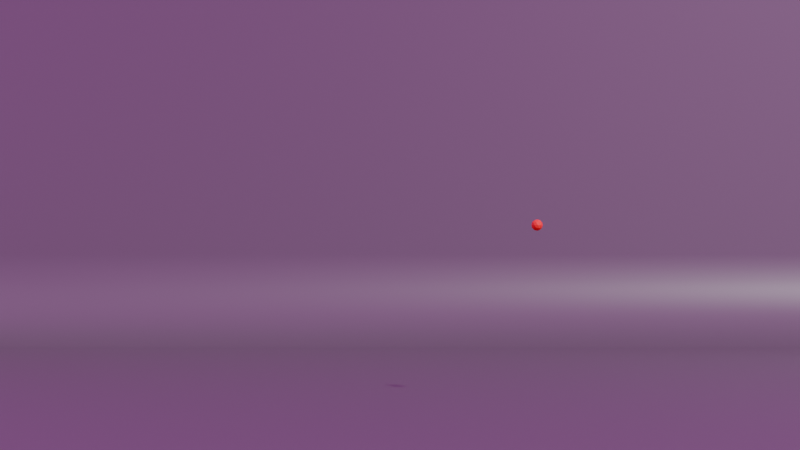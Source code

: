 # Source: testingarea.blend  (saved by Blender 4.2.66; exported with 4.5.12 LTS)
import bpy
from mathutils import Matrix  # noqa: F401  (used for matrix-valued properties, if any)

bpy.ops.wm.read_factory_settings(use_empty=True)
scene = bpy.context.scene
scene.name = 'Scene'

# ---- collections
col_collection = bpy.data.collections.new('Collection'); scene.collection.children.link(col_collection)

# ---- images (referenced by path relative to the original .blend; pixels are not part of the script)
import os
ASSET_DIR = os.environ.get("B2B_ASSET_DIR", "")  # directory of the original .blend (textures are referenced by path, not embedded)
HERE = os.path.dirname(os.path.abspath(__file__))  # packed textures are extracted next to this script under _unpacked/

def load_image(name, relpath, width, height, colorspace="sRGB"):
    """Load a texture the original file referenced (path relative to the .blend, or extracted next to this script)."""
    p = next((c for c in (os.path.join(HERE, relpath), os.path.join(ASSET_DIR, relpath)) if relpath and os.path.exists(c)), "")
    if p:
        img = bpy.data.images.load(p, check_existing=True)
        img.name = name
    else:  # same state as the original file: an image datablock whose file is absent (Cycles renders it pink)
        img = bpy.data.images.new(name, width, height)
        img.source = "FILE"
        img.filepath = "//" + (relpath or name)
    img.colorspace_settings.name = colorspace
    return img
img_fouriesburg_mountain_midday_4k_exr = load_image('fouriesburg_mountain_midday_4k.exr', 'fouriesburg_mountain_midday_4k.exr', 1024, 1024, 'Linear Rec.709')

# ---- materials (node trees are filled in below, after node groups)
mat_target = bpy.data.materials.new('target')
mat_backdrop = bpy.data.materials.new('backdrop')

# ---- material node trees
mat_target.use_nodes = True; mat_target.node_tree.nodes.clear()
_N = mat_target.node_tree.nodes; _L = mat_target.node_tree.links
n0 = _N.new('ShaderNodeBsdfPrincipled'); n0.name = 'Principled BSDF'; n0.location = (10, 300)
n0.inputs[0].default_value = (0.8001, 0.008206, 0.0, 1.0)
n1 = _N.new('ShaderNodeOutputMaterial'); n1.name = 'Material Output'; n1.location = (300, 300)
_L.new(n0.outputs[0], n1.inputs[0])
n1.is_active_output = True
mat_backdrop.use_nodes = True; mat_backdrop.node_tree.nodes.clear()
_N = mat_backdrop.node_tree.nodes; _L = mat_backdrop.node_tree.links
n0 = _N.new('ShaderNodeBsdfPrincipled'); n0.name = 'Principled BSDF'; n0.location = (10, 300)
n0.inputs[0].default_value = (0.1268, 0.1268, 0.1268, 1.0)
n0.inputs[1].default_value = 0.2182
n1 = _N.new('ShaderNodeOutputMaterial'); n1.name = 'Material Output'; n1.location = (300, 300)
_L.new(n0.outputs[0], n1.inputs[0])
n1.is_active_output = True

# ---- world
world_world = bpy.data.worlds.new('World'); scene.world = world_world
world_world.use_nodes = True; world_world.node_tree.nodes.clear()
_N = world_world.node_tree.nodes; _L = world_world.node_tree.links
n0 = _N.new('ShaderNodeOutputWorld'); n0.name = 'World Output'; n0.location = (300, 300)
n1 = _N.new('ShaderNodeBackground'); n1.name = 'Background'; n1.location = (10, 300)
n2 = _N.new('ShaderNodeTexEnvironment'); n2.name = 'Environment Texture'; n2.location = (-280, 280)
n2.image = img_fouriesburg_mountain_midday_4k_exr
_L.new(n1.outputs[0], n0.inputs[0])
_L.new(n2.outputs[0], n1.inputs[0])
n0.is_active_output = True
world_world.color = (0.05088, 0.05088, 0.05088)
world_world.sun_shadow_jitter_overblur = 0.0

# ---- cameras
cam_camera_left = bpy.data.cameras.new('Camera Left')
cam_camera_right = bpy.data.cameras.new('Camera Right')

# ---- meshes
me_icosphere = bpy.data.meshes.new('Icosphere')
me_icosphere.from_pydata([(0.0, 0.0, -1.0), (0.7236, -0.5257, -0.4472), (-0.2764, -0.8506, -0.4472), (-0.8944, 0.0, -0.4472), (-0.2764, 0.8506, -0.4472), (0.7236, 0.5257, -0.4472), (0.2764, -0.8506, 0.4472), (-0.7236, -0.5257, 0.4472), (-0.7236, 0.5257, 0.4472), (0.2764, 0.8506, 0.4472), (0.8944, 0.0, 0.4472), (0.0, 0.0, 1.0), (-0.1625, -0.5, -0.8507), (0.4253, -0.309, -0.8507), (0.2629, -0.809, -0.5257), (0.8506, 0.0, -0.5257), (0.4253, 0.309, -0.8507), (-0.5257, 0.0, -0.8507), (-0.6882, -0.5, -0.5257), (-0.1625, 0.5, -0.8507), (-0.6882, 0.5, -0.5257), (0.2629, 0.809, -0.5257), (0.9511, -0.309, 0.0), (0.9511, 0.309, 0.0), (0.0, -1.0, 0.0), (0.5878, -0.809, 0.0), (-0.9511, -0.309, 0.0), (-0.5878, -0.809, 0.0), (-0.5878, 0.809, 0.0), (-0.9511, 0.309, 0.0), (0.5878, 0.809, 0.0), (0.0, 1.0, 0.0), (0.6882, -0.5, 0.5257), (-0.2629, -0.809, 0.5257), (-0.8506, 0.0, 0.5257), (-0.2629, 0.809, 0.5257), (0.6882, 0.5, 0.5257), (0.1625, -0.5, 0.8507), (0.5257, 0.0, 0.8507), (-0.4253, -0.309, 0.8507), (-0.4253, 0.309, 0.8507), (0.1625, 0.5, 0.8507)], [], [(0, 13, 12), (1, 13, 15), (0, 12, 17), (0, 17, 19), (0, 19, 16), (1, 15, 22), (2, 14, 24), (3, 18, 26), (4, 20, 28), (5, 21, 30), (1, 22, 25), (2, 24, 27), (3, 26, 29), (4, 28, 31), (5, 30, 23), (6, 32, 37), (7, 33, 39), (8, 34, 40), (9, 35, 41), (10, 36, 38), (38, 41, 11), (38, 36, 41), (36, 9, 41), (41, 40, 11), (41, 35, 40), (35, 8, 40), (40, 39, 11), (40, 34, 39), (34, 7, 39), (39, 37, 11), (39, 33, 37), (33, 6, 37), (37, 38, 11), (37, 32, 38), (32, 10, 38), (23, 36, 10), (23, 30, 36), (30, 9, 36), (31, 35, 9), (31, 28, 35), (28, 8, 35), (29, 34, 8), (29, 26, 34), (26, 7, 34), (27, 33, 7), (27, 24, 33), (24, 6, 33), (25, 32, 6), (25, 22, 32), (22, 10, 32), (30, 31, 9), (30, 21, 31), (21, 4, 31), (28, 29, 8), (28, 20, 29), (20, 3, 29), (26, 27, 7), (26, 18, 27), (18, 2, 27), (24, 25, 6), (24, 14, 25), (14, 1, 25), (22, 23, 10), (22, 15, 23), (15, 5, 23), (16, 21, 5), (16, 19, 21), (19, 4, 21), (19, 20, 4), (19, 17, 20), (17, 3, 20), (17, 18, 3), (17, 12, 18), (12, 2, 18), (15, 16, 5), (15, 13, 16), (13, 0, 16), (12, 14, 2), (12, 13, 14), (13, 1, 14)])
_uv = me_icosphere.uv_layers.new(name='UVMap')
_uv.uv.foreach_set('vector', [0.1818, 0.0, 0.2273, 0.07873, 0.1364, 0.07873, 0.2727, 0.1575, 0.3182, 0.07873, 0.3636, 0.1575, 0.9091, 0.0, 0.9545, 0.07873, 0.8636, 0.07873, 0.7273, 0.0, 0.7727, 0.07873, 0.6818, 0.07873, 0.5455, 0.0, 0.5909, 0.07873, 0.5, 0.07873, 0.2727, 0.1575, 0.3636, 0.1575, 0.3182, 0.2362, 0.09091, 0.1575, 0.1818, 0.1575, 0.1364, 0.2362, 0.8182, 0.1575, 0.9091, 0.1575, 0.8636, 0.2362, 0.6364, 0.1575, 0.7273, 0.1575, 0.6818, 0.2362, 0.4545, 0.1575, 0.5455, 0.1575, 0.5, 0.2362, 0.2727, 0.1575, 0.3182, 0.2362, 0.2273, 0.2362, 0.09091, 0.1575, 0.1364, 0.2362, 0.04546, 0.2362, 0.8182, 0.1575, 0.8636, 0.2362, 0.7727, 0.2362, 0.6364, 0.1575, 0.6818, 0.2362, 0.5909, 0.2362, 0.4545, 0.1575, 0.5, 0.2362, 0.4091, 0.2362, 0.1818, 0.3149, 0.2727, 0.3149, 0.2273, 0.3937, 0.0, 0.3149, 0.09091, 0.3149, 0.04546, 0.3937, 0.7273, 0.3149, 0.8182, 0.3149, 0.7727, 0.3937, 0.5455, 0.3149, 0.6364, 0.3149, 0.5909, 0.3937, 0.3636, 0.3149, 0.4545, 0.3149, 0.4091, 0.3937, 0.4091, 0.3937, 0.5, 0.3937, 0.4545, 0.4724, 0.4091, 0.3937, 0.4545, 0.3149, 0.5, 0.3937, 0.4545, 0.3149, 0.5455, 0.3149, 0.5, 0.3937, 0.5909, 0.3937, 0.6818, 0.3937, 0.6364, 0.4724, 0.5909, 0.3937, 0.6364, 0.3149, 0.6818, 0.3937, 0.6364, 0.3149, 0.7273, 0.3149, 0.6818, 0.3937, 0.7727, 0.3937, 0.8636, 0.3937, 0.8182, 0.4724, 0.7727, 0.3937, 0.8182, 0.3149, 0.8636, 0.3937, 0.8182, 0.3149, 0.9091, 0.3149, 0.8636, 0.3937, 0.04546, 0.3937, 0.1364, 0.3937, 0.09091, 0.4724, 0.04546, 0.3937, 0.09091, 0.3149, 0.1364, 0.3937, 0.09091, 0.3149, 0.1818, 0.3149, 0.1364, 0.3937, 0.2273, 0.3937, 0.3182, 0.3937, 0.2727, 0.4724, 0.2273, 0.3937, 0.2727, 0.3149, 0.3182, 0.3937, 0.2727, 0.3149, 0.3636, 0.3149, 0.3182, 0.3937, 0.4091, 0.2362, 0.4545, 0.3149, 0.3636, 0.3149, 0.4091, 0.2362, 0.5, 0.2362, 0.4545, 0.3149, 0.5, 0.2362, 0.5455, 0.3149, 0.4545, 0.3149, 0.5909, 0.2362, 0.6364, 0.3149, 0.5455, 0.3149, 0.5909, 0.2362, 0.6818, 0.2362, 0.6364, 0.3149, 0.6818, 0.2362, 0.7273, 0.3149, 0.6364, 0.3149, 0.7727, 0.2362, 0.8182, 0.3149, 0.7273, 0.3149, 0.7727, 0.2362, 0.8636, 0.2362, 0.8182, 0.3149, 0.8636, 0.2362, 0.9091, 0.3149, 0.8182, 0.3149, 0.04546, 0.2362, 0.09091, 0.3149, 0.0, 0.3149, 0.04546, 0.2362, 0.1364, 0.2362, 0.09091, 0.3149, 0.1364, 0.2362, 0.1818, 0.3149, 0.09091, 0.3149, 0.2273, 0.2362, 0.2727, 0.3149, 0.1818, 0.3149, 0.2273, 0.2362, 0.3182, 0.2362, 0.2727, 0.3149, 0.3182, 0.2362, 0.3636, 0.3149, 0.2727, 0.3149, 0.5, 0.2362, 0.5909, 0.2362, 0.5455, 0.3149, 0.5, 0.2362, 0.5455, 0.1575, 0.5909, 0.2362, 0.5455, 0.1575, 0.6364, 0.1575, 0.5909, 0.2362, 0.6818, 0.2362, 0.7727, 0.2362, 0.7273, 0.3149, 0.6818, 0.2362, 0.7273, 0.1575, 0.7727, 0.2362, 0.7273, 0.1575, 0.8182, 0.1575, 0.7727, 0.2362, 0.8636, 0.2362, 0.9545, 0.2362, 0.9091, 0.3149, 0.8636, 0.2362, 0.9091, 0.1575, 0.9545, 0.2362, 0.9091, 0.1575, 1.0, 0.1575, 0.9545, 0.2362, 0.1364, 0.2362, 0.2273, 0.2362, 0.1818, 0.3149, 0.1364, 0.2362, 0.1818, 0.1575, 0.2273, 0.2362, 0.1818, 0.1575, 0.2727, 0.1575, 0.2273, 0.2362, 0.3182, 0.2362, 0.4091, 0.2362, 0.3636, 0.3149, 0.3182, 0.2362, 0.3636, 0.1575, 0.4091, 0.2362, 0.3636, 0.1575, 0.4545, 0.1575, 0.4091, 0.2362, 0.5, 0.07873, 0.5455, 0.1575, 0.4545, 0.1575, 0.5, 0.07873, 0.5909, 0.07873, 0.5455, 0.1575, 0.5909, 0.07873, 0.6364, 0.1575, 0.5455, 0.1575, 0.6818, 0.07873, 0.7273, 0.1575, 0.6364, 0.1575, 0.6818, 0.07873, 0.7727, 0.07873, 0.7273, 0.1575, 0.7727, 0.07873, 0.8182, 0.1575, 0.7273, 0.1575, 0.8636, 0.07873, 0.9091, 0.1575, 0.8182, 0.1575, 0.8636, 0.07873, 0.9545, 0.07873, 0.9091, 0.1575, 0.9545, 0.07873, 1.0, 0.1575, 0.9091, 0.1575, 0.3636, 0.1575, 0.4091, 0.07873, 0.4545, 0.1575, 0.3636, 0.1575, 0.3182, 0.07873, 0.4091, 0.07873, 0.3182, 0.07873, 0.3636, 0.0, 0.4091, 0.07873, 0.1364, 0.07873, 0.1818, 0.1575, 0.09091, 0.1575, 0.1364, 0.07873, 0.2273, 0.07873, 0.1818, 0.1575, 0.2273, 0.07873, 0.2727, 0.1575, 0.1818, 0.1575])
me_icosphere.materials.append(mat_target)
me_icosphere.update()
me_plane = bpy.data.meshes.new('Plane')
me_plane.from_pydata([(-1.0, -3.511, 0.0), (1.0, -3.511, 0.0), (-1.0, 3.696, 3.337), (1.0, 3.696, 3.337), (-1.0, 2.963, 0.0), (-1.0, 3.696, 0.7332), (-1.0, 3.189, 0.03589), (-1.0, 3.394, 0.14), (-1.0, 3.556, 0.3023), (-1.0, 3.66, 0.5067), (1.0, 3.696, 0.7332), (1.0, 2.963, 0.0), (1.0, 3.66, 0.5067), (1.0, 3.556, 0.3023), (1.0, 3.394, 0.14), (1.0, 3.189, 0.03589)], [], [(5, 10, 3, 2), (10, 5, 9, 12), (12, 9, 8, 13), (13, 8, 7, 14), (14, 7, 6, 15), (15, 6, 4, 11), (0, 1, 11, 4)])
me_plane.polygons.foreach_set('use_smooth', [True] * 7)
_uv = me_plane.uv_layers.new(name='UVMap')
_uv.uv.foreach_set('vector', [0.0, 1.0, 1.0, 1.0, 1.0, 1.0, 0.0, 1.0, 1.0, 1.0, 0.0, 1.0, 0.0, 1.0, 1.0, 1.0, 1.0, 1.0, 0.0, 1.0, 0.0, 1.0, 1.0, 1.0, 1.0, 1.0, 0.0, 1.0, 0.0, 0.9356, 1.0, 0.9356, 1.0, 0.9356, 0.0, 0.9356, 0.0, 0.8921, 1.0, 0.8921, 1.0, 0.8921, 0.0, 0.8921, 0.0, 0.8439, 1.0, 0.8439, 0.0, 0.0, 1.0, 0.0, 1.0, 0.8439, 0.0, 0.8439])
me_plane.materials.append(mat_backdrop)
me_plane.update()
me_circle_001 = bpy.data.meshes.new('Circle.001')
me_circle_001.from_pydata([(0.3911, 0.0898, 0.07707), (0.3856, 0.1015, 0.08706), (0.3797, 0.1134, 0.09728), (0.3734, 0.1255, 0.1076), (0.3668, 0.1377, 0.1181), (0.3599, 0.1499, 0.1286), (0.3526, 0.1621, 0.139), (0.3449, 0.1741, 0.1492), (0.3369, 0.1859, 0.1593), (0.3286, 0.1974, 0.1691), (0.3199, 0.2085, 0.1785), (0.311, 0.2191, 0.1876), (0.3017, 0.2292, 0.1961), (0.292, 0.2386, 0.2041), (0.2821, 0.2475, 0.2116), (0.2719, 0.2557, 0.2185), (0.2615, 0.2633, 0.225), (0.2507, 0.2704, 0.2309), (0.2397, 0.277, 0.2364), (0.2285, 0.283, 0.2414), (0.2171, 0.2885, 0.2461), (0.2054, 0.2936, 0.2502), (0.1935, 0.2981, 0.254), (0.1815, 0.3023, 0.2575), (0.1693, 0.306, 0.2605), (0.1569, 0.3093, 0.2633), (0.1443, 0.3123, 0.2657), (0.1316, 0.3149, 0.2678), (0.1188, 0.3171, 0.2696), (0.1059, 0.3191, 0.2711), (0.0929, 0.3207, 0.2724), (0.0798, 0.322, 0.2735), (0.06662, 0.3231, 0.2743), (0.05337, 0.3239, 0.275), (0.04008, 0.3246, 0.2754), (0.02675, 0.325, 0.2758), (0.01339, 0.3252, 0.2759), (2.205e-05, 0.3253, 0.276), (-0.01335, 0.3251, 0.2759), (-0.0267, 0.3246, 0.2754), (-0.04003, 0.3238, 0.2747), (-0.05333, 0.3227, 0.2736), (-0.06657, 0.3213, 0.2723), (-0.07975, 0.3195, 0.2708), (-0.09286, 0.3175, 0.2689), (-0.1059, 0.3151, 0.2668), (-0.1188, 0.3125, 0.2644), (-0.1316, 0.3095, 0.2617), (-0.1443, 0.3063, 0.2588), (-0.1568, 0.3027, 0.2556), (-0.1692, 0.2989, 0.2522), (-0.1814, 0.2948, 0.2485), (-0.1935, 0.2904, 0.2446), (-0.2054, 0.2858, 0.2404), (-0.217, 0.2808, 0.236), (-0.2285, 0.2756, 0.2314), (-0.2397, 0.2702, 0.2265), (-0.2507, 0.2645, 0.2215), (-0.2614, 0.2585, 0.2162), (-0.2719, 0.2522, 0.2106), (-0.2821, 0.2457, 0.2049), (-0.292, 0.239, 0.199), (-0.3016, 0.232, 0.1928), (-0.3109, 0.2248, 0.1865), (-0.3199, 0.2173, 0.18), (-0.3285, 0.2097, 0.1733), (-0.3369, 0.2018, 0.1664), (-0.3449, 0.1937, 0.1593), (-0.3525, 0.1854, 0.1521), (-0.3598, 0.1769, 0.1447), (-0.3668, 0.1683, 0.1372), (-0.3734, 0.1595, 0.1296), (-0.3796, 0.1505, 0.1218), (-0.3855, 0.1414, 0.1139), (-0.391, 0.1321, 0.1059), (-0.3962, 0.1228, 0.0978), (-0.4009, 0.1133, 0.0896), (-0.4053, 0.1037, 0.08131), (-0.4092, 0.09399, 0.07294), (-0.4128, 0.08422, 0.06449), (-0.416, 0.07436, 0.05599), (-0.4188, 0.06443, 0.04743), (-0.4211, 0.05445, 0.03882), (-0.4231, 0.04442, 0.03018), (-0.4246, 0.03435, 0.0215), (-0.4257, 0.02425, 0.0128), (-0.4263, 0.01413, 0.004082), (-0.4266, 0.003996, -0.004641), (-0.4263, -0.006137, -0.01336), (-0.4257, -0.01626, -0.02208), (-0.4246, -0.02637, -0.03077), (-0.4231, -0.03644, -0.03944), (-0.4211, -0.04649, -0.04807), (-0.4188, -0.05648, -0.05667), (-0.416, -0.06642, -0.06521), (-0.4128, -0.0763, -0.07369), (-0.4093, -0.0861, -0.08211), (-0.4053, -0.09582, -0.09044), (-0.4009, -0.1054, -0.0987), (-0.3962, -0.115, -0.1069), (-0.391, -0.1244, -0.1149), (-0.3855, -0.1337, -0.1229), (-0.3797, -0.1428, -0.1307), (-0.3734, -0.1518, -0.1384), (-0.3668, -0.1607, -0.146), (-0.3599, -0.1694, -0.1534), (-0.3525, -0.178, -0.1607), (-0.3449, -0.1863, -0.1678), (-0.3369, -0.1945, -0.1748), (-0.3286, -0.2025, -0.1816), (-0.3199, -0.2103, -0.1882), (-0.3109, -0.2179, -0.1946), (-0.3016, -0.2252, -0.2008), (-0.292, -0.2323, -0.2068), (-0.2821, -0.2392, -0.2125), (-0.2719, -0.2458, -0.2181), (-0.2614, -0.2522, -0.2235), (-0.2506, -0.2583, -0.2286), (-0.2396, -0.2642, -0.2335), (-0.2284, -0.2698, -0.2382), (-0.2169, -0.2751, -0.2426), (-0.2053, -0.2802, -0.2468), (-0.1934, -0.285, -0.2508), (-0.1934, -0.285, -0.2508), (-0.1813, -0.2896, -0.2546), (-0.1691, -0.2938, -0.2581), (-0.1567, -0.2978, -0.2614), (-0.1441, -0.3014, -0.2644), (-0.1315, -0.3048, -0.2672), (-0.1187, -0.3079, -0.2697), (-0.1057, -0.3106, -0.272), (-0.09272, -0.3131, -0.274), (-0.07962, -0.3153, -0.2757), (-0.06646, -0.3171, -0.2772), (-0.05323, -0.3186, -0.2784), (-0.03995, -0.3198, -0.2794), (-0.02664, -0.3206, -0.2801), (-0.01332, -0.3211, -0.2805), (2.196e-05, -0.3213, -0.2806), (0.01335, -0.3212, -0.2806), (0.02667, -0.3211, -0.2804), (0.03996, -0.3208, -0.2801), (0.05321, -0.3203, -0.2796), (0.0664, -0.3196, -0.279), (0.07954, -0.3187, -0.2781), (0.0926, -0.3176, -0.2771), (0.1056, -0.3162, -0.2758), (0.1184, -0.3145, -0.2742), (0.1312, -0.3125, -0.2723), (0.1439, -0.3101, -0.2702), (0.1564, -0.3074, -0.2677), (0.1687, -0.3043, -0.2649), (0.181, -0.3008, -0.2618), (0.193, -0.2969, -0.2582), (0.2049, -0.2925, -0.2543), (0.2165, -0.2876, -0.2499), (0.228, -0.2822, -0.2451), (0.2393, -0.2763, -0.2398), (0.2503, -0.2698, -0.2341), (0.2611, -0.2627, -0.2279), (0.2716, -0.255, -0.2211), (0.2819, -0.2467, -0.2138), (0.2919, -0.2377, -0.2059), (0.3017, -0.228, -0.1975), (0.3111, -0.2177, -0.1885), (0.3202, -0.2067, -0.1789), (0.329, -0.1952, -0.1689), (0.3375, -0.1833, -0.1586), (0.3457, -0.1711, -0.1479), (0.3535, -0.1586, -0.1371), (0.361, -0.146, -0.1262), (0.3681, -0.1333, -0.1152), (0.3749, -0.1207, -0.1043), (0.3813, -0.1082, -0.09345), (0.3873, -0.09591, -0.08284), (0.3929, -0.08397, -0.07252), (0.3981, -0.07245, -0.06256), (0.4029, -0.06143, -0.05304), (0.4073, -0.05103, -0.04405), (0.4112, -0.04132, -0.03566), (0.4148, -0.0324, -0.02796), (0.4179, -0.02436, -0.02102), (0.4205, -0.01731, -0.01493), (0.4227, -0.01133, -0.009772), (0.4244, -0.006512, -0.005617), (0.4256, -0.002957, -0.00255), (0.4264, -0.0007548, -0.0006509), (0.4266, 0.0, 0.0), (0.4264, 0.0006959, 0.0005983), (0.4257, 0.002729, 0.002346), (0.4246, 0.006017, 0.005172), (0.4231, 0.01048, 0.009004), (0.4212, 0.01603, 0.01377), (0.4188, 0.02259, 0.01941), (0.416, 0.03007, 0.02583), (0.4129, 0.0384, 0.03298), (0.4093, 0.04749, 0.04078), (0.4053, 0.05725, 0.04916), (0.4009, 0.06762, 0.05805), (0.3962, 0.07849, 0.06738)], [(1, 0), (2, 1), (3, 2), (4, 3), (5, 4), (6, 5), (7, 6), (8, 7), (9, 8), (10, 9), (11, 10), (12, 11), (13, 12), (14, 13), (15, 14), (16, 15), (17, 16), (18, 17), (19, 18), (20, 19), (21, 20), (22, 21), (23, 22), (24, 23), (25, 24), (26, 25), (27, 26), (28, 27), (29, 28), (30, 29), (31, 30), (32, 31), (33, 32), (34, 33), (35, 34), (36, 35), (37, 36), (38, 37), (39, 38), (40, 39), (41, 40), (42, 41), (43, 42), (44, 43), (45, 44), (46, 45), (47, 46), (48, 47), (49, 48), (50, 49), (51, 50), (52, 51), (53, 52), (54, 53), (55, 54), (56, 55), (57, 56), (58, 57), (59, 58), (60, 59), (61, 60), (62, 61), (63, 62), (64, 63), (65, 64), (66, 65), (67, 66), (68, 67), (69, 68), (70, 69), (71, 70), (72, 71), (73, 72), (74, 73), (75, 74), (76, 75), (77, 76), (78, 77), (79, 78), (80, 79), (81, 80), (82, 81), (83, 82), (84, 83), (85, 84), (86, 85), (87, 86), (88, 87), (89, 88), (90, 89), (91, 90), (92, 91), (93, 92), (94, 93), (95, 94), (96, 95), (97, 96), (98, 97), (99, 98), (100, 99), (101, 100), (102, 101), (103, 102), (104, 103), (105, 104), (106, 105), (107, 106), (108, 107), (109, 108), (110, 109), (111, 110), (112, 111), (113, 112), (114, 113), (115, 114), (116, 115), (117, 116), (118, 117), (119, 118), (120, 119), (121, 120), (122, 121), (123, 122), (124, 123), (125, 124), (126, 125), (127, 126), (128, 127), (129, 128), (130, 129), (131, 130), (132, 131), (133, 132), (134, 133), (135, 134), (136, 135), (137, 136), (138, 137), (139, 138), (140, 139), (141, 140), (142, 141), (143, 142), (144, 143), (145, 144), (146, 145), (147, 146), (148, 147), (149, 148), (150, 149), (151, 150), (152, 151), (153, 152), (154, 153), (155, 154), (156, 155), (157, 156), (158, 157), (159, 158), (160, 159), (161, 160), (162, 161), (163, 162), (164, 163), (165, 164), (166, 165), (167, 166), (168, 167), (169, 168), (170, 169), (171, 170), (172, 171), (173, 172), (174, 173), (175, 174), (176, 175), (177, 176), (178, 177), (179, 178), (180, 179), (181, 180), (182, 181), (183, 182), (184, 183), (185, 184), (186, 185), (187, 186), (188, 187), (189, 188), (190, 189), (191, 190), (192, 191), (193, 192), (194, 193), (195, 194), (196, 195), (197, 196), (198, 197), (199, 198), (0, 199)], [])
_uv = me_circle_001.uv_layers.new(name='UVMap')
_uv.uv.foreach_set('vector', [])
me_circle_001.update()
me_plane_001 = bpy.data.meshes.new('Plane.001')
me_plane_001.from_pydata([(-2.835, 1.0, 0.0), (1.385, 1.0, 0.0)], [(0, 1)], [])
_uv = me_plane_001.uv_layers.new(name='UVMap')
_uv.uv.foreach_set('vector', [])
me_plane_001.update()

# ---- objects
ob_target = bpy.data.objects.new('target', me_icosphere)
ob_camera_left = bpy.data.objects.new('Camera Left', cam_camera_left)
ob_camera_right = bpy.data.objects.new('Camera Right', cam_camera_right)
ob_ground = bpy.data.objects.new('ground', me_plane)
ob_original_trajectory = bpy.data.objects.new('original trajectory', me_circle_001)
ob_plane = bpy.data.objects.new('Plane', me_plane_001)

# ---- transforms, parenting, visibility, modifiers, constraints
ob_target.location = (0.4264, 0.0006959, 0.0005983)
ob_target.rotation_euler = (-0.0002074, -0.001421, -6.282)
ob_target.scale = (0.0302, 0.0302, 0.0302)
ob_camera_left.location = (-0.2966, -5.861, 0.0)
ob_camera_left.rotation_euler = (1.571, -0.0, 0.0)
ob_camera_right.location = (0.3096, -5.861, 0.0)
ob_camera_right.rotation_euler = (1.571, -0.0, 0.0)
ob_ground.location = (0.0, 0.0, -0.9834)
ob_ground.scale = (5.732, 1.0, 1.0)
ob_original_trajectory.location = (0.0, 0.0, 0.0)
ob_plane.location = (0.4264, -0.9993, 0.0005983)

# ---- collection membership
col_collection.objects.link(ob_target)
col_collection.objects.link(ob_camera_left)
col_collection.objects.link(ob_camera_right)
col_collection.objects.link(ob_ground)
col_collection.objects.link(ob_original_trajectory)
col_collection.objects.link(ob_plane)

# ---- scene / render settings (as saved in the file)
scene.camera = ob_camera_left
scene.frame_start = 1; scene.frame_end = 200; scene.frame_set(199)
scene.render.engine = 'BLENDER_EEVEE_NEXT'
bpy.context.view_layer.update()

# ---- added for rendering (the .blend has no usable light): sun
light_auto_sun = bpy.data.lights.new('AutoSun', 'SUN')
light_auto_sun.energy = 3.0
light_auto_sun.angle = 0.0523599
ob_auto_sun = bpy.data.objects.new('AutoSun', light_auto_sun)
scene.collection.objects.link(ob_auto_sun)
ob_auto_sun.rotation_euler = (0.872665, 0.174533, 0.523599)
bpy.context.view_layer.update()
